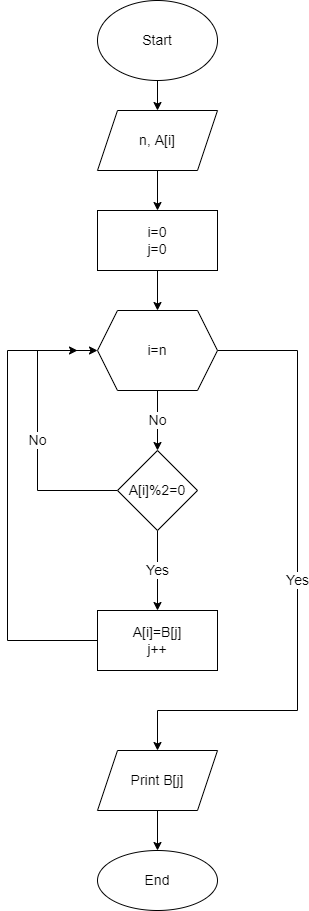

The diagram above was exported from draw.io. Its source (the exported page's mxGraphModel, read from the mxfile embedded in the PNG):
<mxGraphModel dx="1038" dy="521" grid="1" gridSize="10" guides="1" tooltips="1" connect="1" arrows="1" fold="1" page="1" pageScale="1" pageWidth="827" pageHeight="1169" math="0" shadow="0">
  <root>
    <mxCell id="WIyWlLk6GJQsqaUBKTNV-0" />
    <mxCell id="WIyWlLk6GJQsqaUBKTNV-1" parent="WIyWlLk6GJQsqaUBKTNV-0" />
    <mxCell id="8ZLB9K-0ZYlUMUx4cPBH-4" value="" style="edgeStyle=orthogonalEdgeStyle;rounded=0;orthogonalLoop=1;jettySize=auto;html=1;" edge="1" parent="WIyWlLk6GJQsqaUBKTNV-1" source="8ZLB9K-0ZYlUMUx4cPBH-0">
      <mxGeometry relative="1" as="geometry">
        <mxPoint x="200" y="110" as="targetPoint" />
      </mxGeometry>
    </mxCell>
    <mxCell id="8ZLB9K-0ZYlUMUx4cPBH-0" value="&lt;font style=&quot;font-size: 14px&quot;&gt;Start&lt;/font&gt;" style="ellipse;whiteSpace=wrap;html=1;" vertex="1" parent="WIyWlLk6GJQsqaUBKTNV-1">
      <mxGeometry x="140" width="120" height="80" as="geometry" />
    </mxCell>
    <mxCell id="8ZLB9K-0ZYlUMUx4cPBH-6" value="" style="edgeStyle=orthogonalEdgeStyle;rounded=0;orthogonalLoop=1;jettySize=auto;html=1;fontSize=14;" edge="1" parent="WIyWlLk6GJQsqaUBKTNV-1">
      <mxGeometry relative="1" as="geometry">
        <mxPoint x="200" y="170" as="sourcePoint" />
        <mxPoint x="200" y="210" as="targetPoint" />
      </mxGeometry>
    </mxCell>
    <mxCell id="8ZLB9K-0ZYlUMUx4cPBH-11" value="No" style="edgeStyle=orthogonalEdgeStyle;rounded=0;orthogonalLoop=1;jettySize=auto;html=1;fontSize=14;" edge="1" parent="WIyWlLk6GJQsqaUBKTNV-1" source="8ZLB9K-0ZYlUMUx4cPBH-7" target="8ZLB9K-0ZYlUMUx4cPBH-10">
      <mxGeometry relative="1" as="geometry" />
    </mxCell>
    <mxCell id="8ZLB9K-0ZYlUMUx4cPBH-18" value="Yes" style="edgeStyle=orthogonalEdgeStyle;rounded=0;orthogonalLoop=1;jettySize=auto;html=1;exitX=1;exitY=0.5;exitDx=0;exitDy=0;fontSize=14;" edge="1" parent="WIyWlLk6GJQsqaUBKTNV-1" source="8ZLB9K-0ZYlUMUx4cPBH-7">
      <mxGeometry relative="1" as="geometry">
        <mxPoint x="200" y="750" as="targetPoint" />
        <Array as="points">
          <mxPoint x="340" y="350" />
          <mxPoint x="340" y="710" />
          <mxPoint x="200" y="710" />
        </Array>
      </mxGeometry>
    </mxCell>
    <mxCell id="8ZLB9K-0ZYlUMUx4cPBH-7" value="i=n" style="shape=hexagon;perimeter=hexagonPerimeter2;whiteSpace=wrap;html=1;fixedSize=1;fontSize=14;" vertex="1" parent="WIyWlLk6GJQsqaUBKTNV-1">
      <mxGeometry x="140" y="310" width="120" height="80" as="geometry" />
    </mxCell>
    <mxCell id="8ZLB9K-0ZYlUMUx4cPBH-9" value="" style="edgeStyle=orthogonalEdgeStyle;rounded=0;orthogonalLoop=1;jettySize=auto;html=1;fontSize=14;" edge="1" parent="WIyWlLk6GJQsqaUBKTNV-1" source="8ZLB9K-0ZYlUMUx4cPBH-8" target="8ZLB9K-0ZYlUMUx4cPBH-7">
      <mxGeometry relative="1" as="geometry" />
    </mxCell>
    <mxCell id="8ZLB9K-0ZYlUMUx4cPBH-8" value="i=0&lt;br&gt;j=0" style="rounded=0;whiteSpace=wrap;html=1;fontSize=14;" vertex="1" parent="WIyWlLk6GJQsqaUBKTNV-1">
      <mxGeometry x="140" y="210" width="120" height="60" as="geometry" />
    </mxCell>
    <mxCell id="8ZLB9K-0ZYlUMUx4cPBH-13" value="Yes" style="edgeStyle=orthogonalEdgeStyle;rounded=0;orthogonalLoop=1;jettySize=auto;html=1;fontSize=14;" edge="1" parent="WIyWlLk6GJQsqaUBKTNV-1" source="8ZLB9K-0ZYlUMUx4cPBH-10" target="8ZLB9K-0ZYlUMUx4cPBH-12">
      <mxGeometry relative="1" as="geometry" />
    </mxCell>
    <mxCell id="8ZLB9K-0ZYlUMUx4cPBH-24" value="No" style="edgeStyle=orthogonalEdgeStyle;rounded=0;orthogonalLoop=1;jettySize=auto;html=1;exitX=0;exitY=0.5;exitDx=0;exitDy=0;fontSize=14;" edge="1" parent="WIyWlLk6GJQsqaUBKTNV-1" source="8ZLB9K-0ZYlUMUx4cPBH-10">
      <mxGeometry relative="1" as="geometry">
        <mxPoint x="120" y="350" as="targetPoint" />
        <Array as="points">
          <mxPoint x="80" y="490" />
          <mxPoint x="80" y="350" />
        </Array>
      </mxGeometry>
    </mxCell>
    <mxCell id="8ZLB9K-0ZYlUMUx4cPBH-10" value="A[i]%2=0" style="rhombus;whiteSpace=wrap;html=1;fontSize=14;" vertex="1" parent="WIyWlLk6GJQsqaUBKTNV-1">
      <mxGeometry x="160" y="450" width="80" height="80" as="geometry" />
    </mxCell>
    <mxCell id="8ZLB9K-0ZYlUMUx4cPBH-15" style="edgeStyle=orthogonalEdgeStyle;rounded=0;orthogonalLoop=1;jettySize=auto;html=1;entryX=0;entryY=0.5;entryDx=0;entryDy=0;fontSize=14;exitX=0;exitY=0.5;exitDx=0;exitDy=0;" edge="1" parent="WIyWlLk6GJQsqaUBKTNV-1" source="8ZLB9K-0ZYlUMUx4cPBH-12" target="8ZLB9K-0ZYlUMUx4cPBH-7">
      <mxGeometry relative="1" as="geometry">
        <Array as="points">
          <mxPoint x="50" y="640" />
          <mxPoint x="50" y="350" />
        </Array>
      </mxGeometry>
    </mxCell>
    <mxCell id="8ZLB9K-0ZYlUMUx4cPBH-12" value="A[i]=B[j]&lt;br&gt;j++" style="whiteSpace=wrap;html=1;fontSize=14;" vertex="1" parent="WIyWlLk6GJQsqaUBKTNV-1">
      <mxGeometry x="140" y="610" width="120" height="60" as="geometry" />
    </mxCell>
    <mxCell id="8ZLB9K-0ZYlUMUx4cPBH-19" value="&lt;span&gt;n, A[i]&lt;/span&gt;" style="shape=parallelogram;perimeter=parallelogramPerimeter;whiteSpace=wrap;html=1;fixedSize=1;fontSize=14;" vertex="1" parent="WIyWlLk6GJQsqaUBKTNV-1">
      <mxGeometry x="140" y="110" width="120" height="60" as="geometry" />
    </mxCell>
    <mxCell id="8ZLB9K-0ZYlUMUx4cPBH-22" value="" style="edgeStyle=orthogonalEdgeStyle;rounded=0;orthogonalLoop=1;jettySize=auto;html=1;fontSize=14;" edge="1" parent="WIyWlLk6GJQsqaUBKTNV-1" source="8ZLB9K-0ZYlUMUx4cPBH-20" target="8ZLB9K-0ZYlUMUx4cPBH-21">
      <mxGeometry relative="1" as="geometry" />
    </mxCell>
    <mxCell id="8ZLB9K-0ZYlUMUx4cPBH-20" value="Print B[j]" style="shape=parallelogram;perimeter=parallelogramPerimeter;whiteSpace=wrap;html=1;fixedSize=1;fontSize=14;" vertex="1" parent="WIyWlLk6GJQsqaUBKTNV-1">
      <mxGeometry x="140" y="750" width="120" height="60" as="geometry" />
    </mxCell>
    <mxCell id="8ZLB9K-0ZYlUMUx4cPBH-21" value="End" style="ellipse;whiteSpace=wrap;html=1;fontSize=14;" vertex="1" parent="WIyWlLk6GJQsqaUBKTNV-1">
      <mxGeometry x="140" y="850" width="120" height="60" as="geometry" />
    </mxCell>
  </root>
</mxGraphModel>